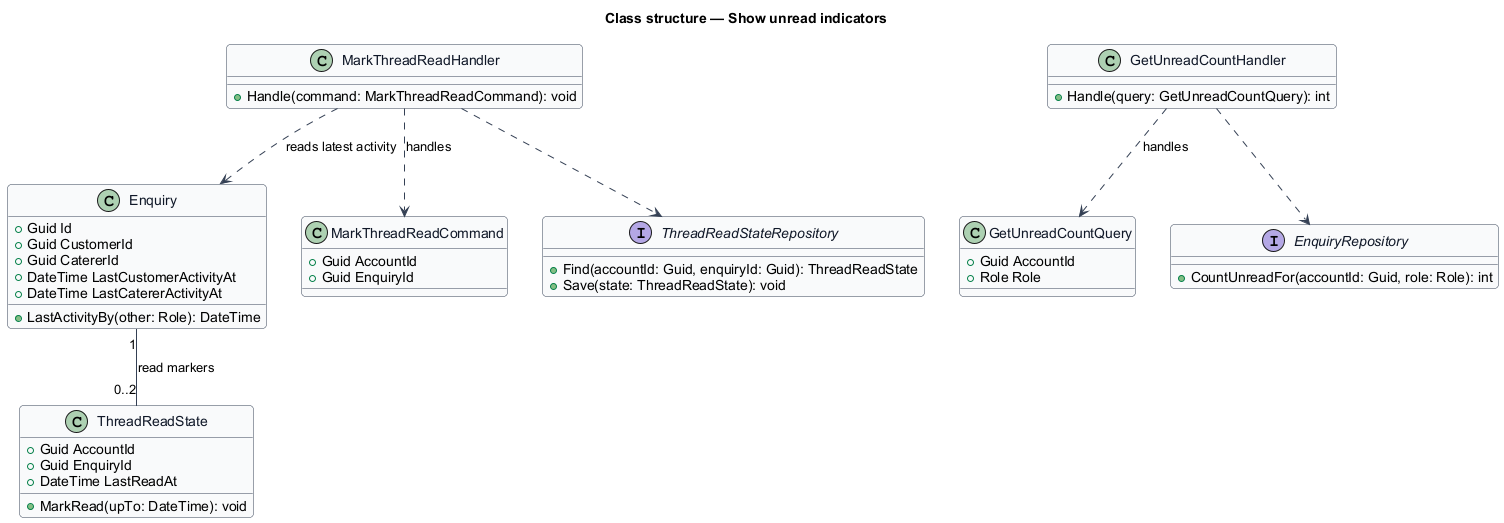

The diagram above was rendered by PlantUML. Its source (embedded in the PNG):
@startuml
' --- shared skin header ---
skinparam backgroundColor #FFFFFF
skinparam shadowing false
skinparam roundcorner 8
skinparam defaultFontName Arial
skinparam ArrowColor #344054
skinparam class {
  BorderColor #344054
  FontColor #101828
  BackgroundColor #F9FAFB
}
' --------------------------
title Class structure — Show unread indicators

class Enquiry {
  +Guid Id
  +Guid CustomerId
  +Guid CatererId
  +DateTime LastCustomerActivityAt
  +DateTime LastCatererActivityAt
  +LastActivityBy(other: Role): DateTime
}

class ThreadReadState {
  +Guid AccountId
  +Guid EnquiryId
  +DateTime LastReadAt
  +MarkRead(upTo: DateTime): void
}

class GetUnreadCountQuery {
  +Guid AccountId
  +Role Role
}

class GetUnreadCountHandler {
  +Handle(query: GetUnreadCountQuery): int
}

class MarkThreadReadCommand {
  +Guid AccountId
  +Guid EnquiryId
}

class MarkThreadReadHandler {
  +Handle(command: MarkThreadReadCommand): void
}

interface EnquiryRepository {
  +CountUnreadFor(accountId: Guid, role: Role): int
}

interface ThreadReadStateRepository {
  +Find(accountId: Guid, enquiryId: Guid): ThreadReadState
  +Save(state: ThreadReadState): void
}

Enquiry "1" -- "0..2" ThreadReadState : read markers
GetUnreadCountHandler ..> GetUnreadCountQuery : handles
GetUnreadCountHandler ..> EnquiryRepository
MarkThreadReadHandler ..> MarkThreadReadCommand : handles
MarkThreadReadHandler ..> ThreadReadStateRepository
MarkThreadReadHandler ..> Enquiry : reads latest activity
@enduml